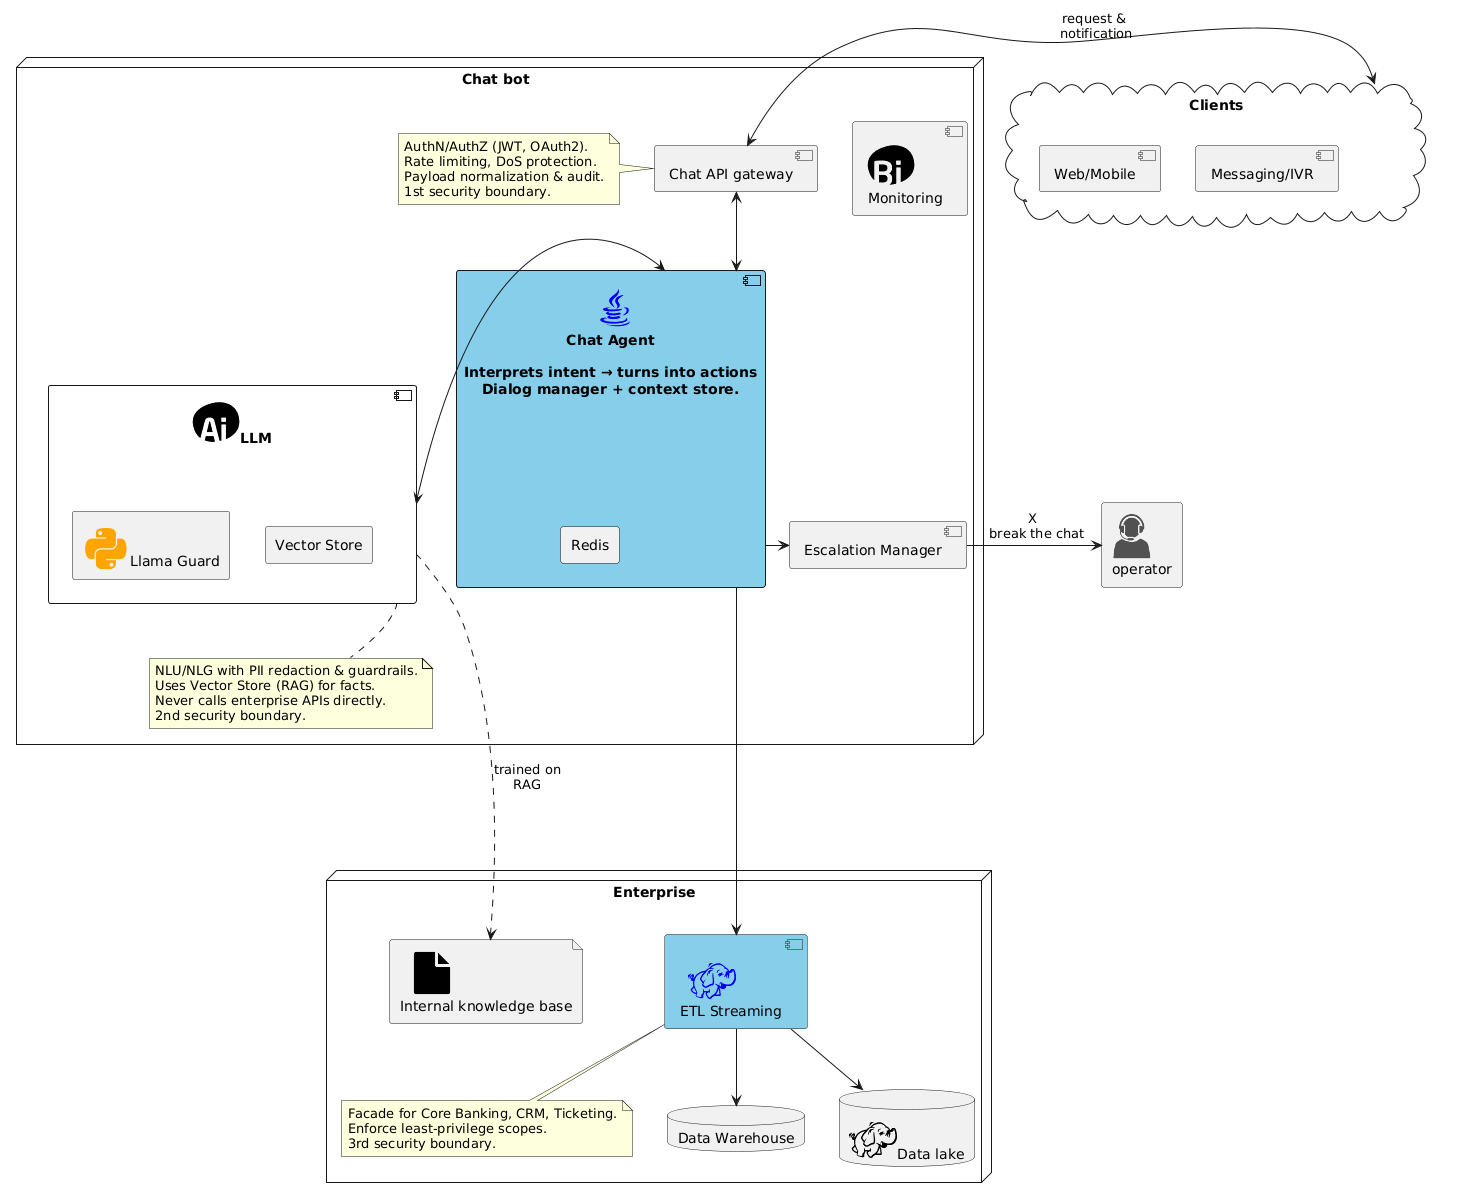

The diagram above was rendered by PlantUML. Its source (embedded in the PNG):
@startuml
!include <logos/postgresql>
!include <logos/mysql>
!include <logos/google-cloud-platform>
!include <logos/airflow>
!include <cloudinsight/ai>
!include <cloudinsight/java>
!include <cloudinsight/python>
!include <cloudinsight/bi>
!include <cloudinsight/hdfs>
!include <cloudinsight/file>
!include <cloudinsight/kafka>
!include <cloudinsight/hdfs>
!include <office/users/call_center_agent>


cloud "Clients" as source{

 component "Web/Mobile"
 component "Messaging/IVR"

}

node "Chat bot" {

 component "Chat API gateway" as chat_api 
note left of chat_api
AuthN/AuthZ (JWT, OAuth2).
Rate limiting, DoS protection.
Payload normalization & audit.
1st security boundary.
end note


 component "  <$java,color=blue>\nChat Agent\n\nInterprets intent → turns into actions\nDialog manager + context store." as chat_agent #87ceeb {
 rectangle Redis
 }

 component "Escalation Manager" as em
 chat_agent --left--> em


 chat_api <--> chat_agent
component "<$ai>LLM" as llm {
 rectangle "<$python,color=orange>Llama Guard"
 rectangle "Vector Store"
}
note bottom of llm
NLU/NLG with PII redaction & guardrails.
Uses Vector Store (RAG) for facts.
Never calls enterprise APIs directly.
2nd security boundary.
end note
 chat_agent <--right--> llm
 component "<$bi>\nMonitoring" 
}
source -[hidden]right-> source
source -[hidden]-> source
source <--right--> chat_api :request & \nnotification

node "Enterprise" {
 component "  <$hdfs,color=blue>\nETL Streaming" as ent_api #87ceeb 
note bottom of ent_api
Facade for Core Banking, CRM, Ticketing.
Enforce least-privilege scopes.
3rd security boundary.
end note
 chat_agent --down--> ent_api



 database "Data Warehouse" as dw
 ent_api --> dw
 database "<$hdfs>Data lake" as dl
 ent_api --> dl
 file "  <$file>\nInternal knowledge base" as file
 llm ..> file: trained on\nRAG
}
rectangle "<$call_center_agent>\noperator" as operator
em --right--> operator : X \n break the chat
@enduml